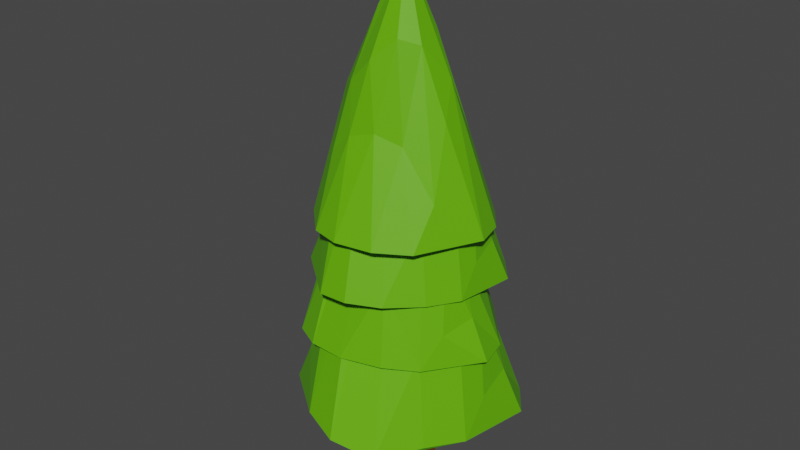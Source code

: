 # Source: PineTree.blend  (saved by Blender 3.5.10; exported with 4.5.12 LTS)
import bpy
from mathutils import Matrix  # noqa: F401  (used for matrix-valued properties, if any)

bpy.ops.wm.read_factory_settings(use_empty=True)
scene = bpy.context.scene
scene.name = 'Scene'

# ---- collections
col_collection = bpy.data.collections.new('Collection'); scene.collection.children.link(col_collection)

# ---- materials (node trees are filled in below, after node groups)
mat_runko = bpy.data.materials.new('Runko')
mat_runko.use_transparent_shadow = False
mat_lehdet = bpy.data.materials.new('Lehdet')
mat_lehdet.use_transparent_shadow = False

# ---- material node trees
mat_runko.use_nodes = True; mat_runko.node_tree.nodes.clear()
_N = mat_runko.node_tree.nodes; _L = mat_runko.node_tree.links
n0 = _N.new('ShaderNodeBsdfPrincipled'); n0.name = 'Principled BSDF'; n0.location = (10, 300)
n0.distribution = 'GGX'
n0.subsurface_method = 'RANDOM_WALK_SKIN'
n0.inputs[0].default_value = (0.281, 0.06781, 0.0, 1.0)
n0.inputs[3].default_value = 1.45
n0.inputs[27].default_value = (0.0, 0.0, 0.0, 1.0)
n0.inputs[28].default_value = 1.0
n1 = _N.new('ShaderNodeOutputMaterial'); n1.name = 'Material Output'; n1.location = (300, 300)
_L.new(n0.outputs[0], n1.inputs[0])
n1.is_active_output = True
mat_lehdet.use_nodes = True; mat_lehdet.node_tree.nodes.clear()
_N = mat_lehdet.node_tree.nodes; _L = mat_lehdet.node_tree.links
n0 = _N.new('ShaderNodeBsdfPrincipled'); n0.name = 'Principled BSDF'; n0.location = (10, 300)
n0.distribution = 'GGX'
n0.subsurface_method = 'RANDOM_WALK_SKIN'
n0.inputs[0].default_value = (0.1209, 0.448, 0.0, 1.0)
n0.inputs[3].default_value = 1.45
n0.inputs[27].default_value = (0.0, 0.0, 0.0, 1.0)
n0.inputs[28].default_value = 1.0
n1 = _N.new('ShaderNodeOutputMaterial'); n1.name = 'Material Output'; n1.location = (300, 300)
_L.new(n0.outputs[0], n1.inputs[0])
n1.is_active_output = True

# ---- world
world_world = bpy.data.worlds.new('World'); scene.world = world_world
world_world.use_nodes = True; world_world.node_tree.nodes.clear()
_N = world_world.node_tree.nodes; _L = world_world.node_tree.links
n0 = _N.new('ShaderNodeOutputWorld'); n0.name = 'World Output'; n0.location = (300, 300)
n1 = _N.new('ShaderNodeBackground'); n1.name = 'Background'; n1.location = (10, 300)
n1.inputs[0].default_value = (0.05088, 0.05088, 0.05088, 1.0)
_L.new(n1.outputs[0], n0.inputs[0])
n0.is_active_output = True
world_world.color = (0.05088, 0.05088, 0.05088)
world_world.use_sun_shadow = False
world_world.sun_shadow_jitter_overblur = 0.0

# ---- meshes
me_cube_001 = bpy.data.meshes.new('Cube.001')
me_cube_001.from_pydata([(1.0, -0.3182, -1.0), (0.3182, -1.0, -1.0), (0.1685, -0.4988, 13.73), (0.4957, -0.1716, 13.73), (0.5461, 1.0, -1.0), (1.0, 0.5461, -1.0), (0.4957, 0.2432, 13.73), (0.2779, 0.461, 13.73), (-1.0, 0.0512, -1.0), (-0.0512, 1.0, -1.0), (-0.008721, 0.461, 13.73), (-0.464, 0.005712, 13.73), (-0.5692, -1.0, -1.0), (-1.0, -0.5692, -1.0), (-0.464, -0.292, 13.73), (-0.2573, -0.4988, 13.73)], [], [(9, 10, 7, 4), (5, 6, 3, 0), (8, 9, 4, 5, 0, 1, 12, 13), (2, 1, 0, 3), (6, 5, 4, 7), (1, 2, 15, 12), (10, 9, 8, 11), (6, 7, 10, 11, 14, 15, 2, 3), (12, 15, 14, 13), (13, 14, 11, 8)])
_uv = me_cube_001.uv_layers.new(name='UVMap')
_uv.uv.foreach_set('vector', [0.375, 0.3686, 0.625, 0.3686, 0.625, 0.4433, 0.375, 0.4433, 0.375, 0.5567, 0.625, 0.5567, 0.625, 0.6648, 0.375, 0.6648, 0.125, 0.6186, 0.2436, 0.5, 0.3183, 0.5, 0.375, 0.5567, 0.375, 0.6648, 0.2898, 0.75, 0.1789, 0.75, 0.125, 0.6961, 0.625, 0.8352, 0.375, 0.8352, 0.375, 0.6648, 0.625, 0.6648, 0.625, 0.5567, 0.375, 0.5567, 0.375, 0.4433, 0.625, 0.4433, 0.375, 0.8352, 0.625, 0.8352, 0.625, 0.9461, 0.375, 0.9461, 0.625, 0.3686, 0.375, 0.3686, 0.375, 0.1314, 0.625, 0.1314, 0.625, 0.5567, 0.6817, 0.5, 0.7564, 0.5, 0.875, 0.6186, 0.875, 0.6961, 0.8211, 0.75, 0.7102, 0.75, 0.625, 0.6648, 0.375, 0.0, 0.625, 0.0, 0.625, 0.05385, 0.375, 0.05385, 0.375, 0.05385, 0.625, 0.05385, 0.625, 0.1314, 0.375, 0.1314])
me_cube_001.materials.append(mat_runko)
me_cube_001.update()
me_cylinder = bpy.data.meshes.new('Cylinder')
me_cylinder.from_pydata([], [], [])
_uv = me_cylinder.uv_layers.new(name='UVMap')
_uv.uv.foreach_set('vector', [])
me_cylinder.update()
me_cylinder_001 = bpy.data.meshes.new('Cylinder.001')
me_cylinder_001.from_pydata([(-0.01362, 0.01139, 1.001), (0.7025, -0.73, -0.9985), (-0.01362, 0.01139, 1.001), (-0.01362, 0.01139, 1.001), (-0.01362, 0.01139, 1.001), (-0.6711, 0.9133, -1.01), (-0.01362, 0.01139, 1.001), (-0.218, 0.9116, -0.7639), (0.09684, 0.384, 0.4163), (-0.01678, 0.7843, -0.2561), (0.02216, 0.9813, -0.9999), (0.323, 0.694, -0.4014), (0.3888, 0.8543, -0.9949), (0.7641, 0.6152, -0.9871), (0.9998, 0.3094, -0.9836), (0.5386, 0.06752, 0.1469), (1.071, -0.009754, -0.9915), (0.6589, -0.1656, -0.1199), (0.3728, -0.2067, 0.4106), (0.7343, -0.4365, -0.6707), (0.2001, -0.3794, 0.4638), (0.378, -0.5103, -0.2753), (0.08277, -0.6126, -0.205), (0.3314, -0.9642, -0.9953), (-0.05267, -0.5079, 0.2974), (-0.212, -0.6629, -0.2639), (-0.1027, -1.055, -0.989), (-0.4378, -0.9749, -0.9866), (-0.3234, -0.4927, 0.1125), (-0.4815, -0.6185, -0.4167), (-0.2277, -0.1632, 0.6253), (-0.81, -0.6158, -0.9914), (-0.5569, -0.3016, 0.02471), (-0.3582, -0.05032, 0.4453), (-1.003, -0.07576, -0.9979), (-0.6818, 0.2268, -0.329), (-0.3758, 0.2236, 0.216), (-0.8808, 0.6465, -1.003), (-0.4567, 0.6168, -0.2381), (-0.5376, 0.793, -0.6928), (-0.2623, 0.765, -0.2414), (-0.1472, 0.4026, 0.3218)], [], [(7, 10, 5), (41, 0, 8), (38, 41, 40), (38, 39, 37), (36, 41, 38), (35, 36, 38), (34, 35, 37), (31, 32, 34), (3, 30, 28), (3, 28, 24), (22, 25, 26), (23, 22, 26), (21, 23, 1), (21, 22, 23), (21, 20, 22), (18, 21, 19), (18, 2, 20), (19, 1, 16), (17, 19, 16), (15, 18, 17), (15, 2, 18), (15, 17, 16), (0, 2, 15), (13, 0, 14), (12, 11, 13), (9, 10, 7), (3, 4, 30), (2, 0, 6, 4, 3), (41, 6, 0), (9, 40, 41, 8), (16, 1, 23, 26, 27, 31, 34, 37, 5, 10, 12, 13, 14), (40, 9, 7), (28, 29, 25, 24), (39, 7, 5), (39, 40, 7), (38, 40, 39), (37, 39, 5), (36, 6, 41), (37, 35, 38), (35, 33, 36), (33, 6, 36), (33, 4, 6), (34, 32, 35), (32, 33, 35), (30, 33, 32), (30, 4, 33), (29, 32, 31), (29, 28, 32), (28, 30, 32), (27, 29, 31), (25, 29, 27), (11, 12, 10, 9), (26, 25, 27), (22, 24, 25), (22, 20, 24), (20, 3, 24), (2, 3, 20), (19, 21, 1), (18, 20, 21), (17, 18, 19), (14, 15, 16), (14, 0, 15), (11, 0, 13), (8, 0, 11), (9, 8, 11)])
_uv = me_cylinder_001.uv_layers.new(name='UVMap')
_uv.uv.foreach_set('vector', [0.01621, 0.557, 0.0, 0.5, 0.07546, 0.5, 0.05994, 0.8266, 0.0, 0.9999, 0.0, 0.841, 0.1039, 0.6839, 0.05994, 0.8266, 0.04536, 0.6828, 0.1039, 0.6839, 0.07713, 0.5758, 0.1391, 0.5017, 0.1537, 0.8021, 0.05994, 0.8266, 0.1039, 0.6839, 0.1869, 0.655, 0.1537, 0.8021, 0.1039, 0.6839, 0.2652, 0.501, 0.1869, 0.655, 0.1391, 0.5017, 0.3572, 0.5117, 0.3177, 0.7311, 0.2652, 0.501, 0.4611, 1.0, 0.3266, 0.8784, 0.3909, 0.7721, 0.4611, 1.0, 0.3909, 0.7721, 0.4706, 0.8152, 0.5247, 0.6929, 0.455, 0.6799, 0.4807, 0.5002, 0.5456, 0.4996, 0.5247, 0.6929, 0.4807, 0.5002, 0.6096, 0.6735, 0.5456, 0.4996, 0.6144, 0.5075, 0.6096, 0.6735, 0.5247, 0.6929, 0.5456, 0.4996, 0.6096, 0.6735, 0.5751, 0.8507, 0.5247, 0.6929, 0.6745, 0.8492, 0.6096, 0.6735, 0.669, 0.5821, 0.6745, 0.8492, 0.6998, 0.9995, 0.5751, 0.8507, 0.669, 0.5821, 0.6144, 0.5075, 0.7566, 0.5011, 0.7243, 0.6937, 0.669, 0.5821, 0.7566, 0.5011, 0.7795, 0.7775, 0.6745, 0.8492, 0.7243, 0.6937, 0.7795, 0.7775, 0.6998, 0.9995, 0.6745, 0.8492, 0.7795, 0.7775, 0.7243, 0.6937, 0.7566, 0.5011, 0.8851, 0.9994, 0.6998, 0.9995, 0.7795, 0.7775, 0.8826, 0.5016, 0.8851, 0.9994, 0.8249, 0.501, 0.9375, 0.5013, 0.9248, 0.6432, 0.8826, 0.5016, 0.9843, 0.6788, 0.9832, 0.506, 1.0, 0.5548, 0.4611, 1.0, 0.2202, 0.9994, 0.3266, 0.8784, 0.4618, 0.1809, 0.399, 0.4175, 0.1317, 0.4522, 0.02681, 0.2929, 0.1969, 0.0417, 0.05994, 0.8266, 0.08716, 0.9948, 0.0, 0.9999, 0.0, 0.6799, 0.04536, 0.6828, 0.05994, 0.8266, 0.0, 0.841, 0.9859, 0.2598, 0.9021, 0.06821, 0.8175, 0.02087, 0.7212, 0.01284, 0.6345, 0.04091, 0.5674, 0.09602, 0.5148, 0.2273, 0.5672, 0.4029, 0.6414, 0.4614, 0.7726, 0.4878, 0.8418, 0.4717, 0.9109, 0.4269, 0.9629, 0.3583, 0.04536, 0.6828, 0.0, 0.6799, 0.01621, 0.557, 0.3909, 0.7721, 0.3903, 0.642, 0.455, 0.6799, 0.4706, 0.8152, 0.07713, 0.5758, 0.01621, 0.557, 0.07546, 0.5, 0.07713, 0.5758, 0.04536, 0.6828, 0.01621, 0.557, 0.1039, 0.6839, 0.04536, 0.6828, 0.07713, 0.5758, 0.1391, 0.5017, 0.07713, 0.5758, 0.07546, 0.5, 0.1537, 0.8021, 0.08716, 0.9948, 0.05994, 0.8266, 0.1391, 0.5017, 0.1869, 0.655, 0.1039, 0.6839, 0.1869, 0.655, 0.2549, 0.8488, 0.1537, 0.8021, 0.2549, 0.8488, 0.08716, 0.9948, 0.1537, 0.8021, 0.2549, 0.8488, 0.2202, 0.9994, 0.08716, 0.9948, 0.2652, 0.501, 0.3177, 0.7311, 0.1869, 0.655, 0.3177, 0.7311, 0.2549, 0.8488, 0.1869, 0.655, 0.3266, 0.8784, 0.2549, 0.8488, 0.3177, 0.7311, 0.3266, 0.8784, 0.2202, 0.9994, 0.2549, 0.8488, 0.3903, 0.642, 0.3177, 0.7311, 0.3572, 0.5117, 0.3903, 0.642, 0.3909, 0.7721, 0.3177, 0.7311, 0.3909, 0.7721, 0.3266, 0.8784, 0.3177, 0.7311, 0.4198, 0.5018, 0.3903, 0.642, 0.3572, 0.5117, 0.455, 0.6799, 0.3903, 0.642, 0.4198, 0.5018, 0.9248, 0.6432, 0.9375, 0.5013, 0.9832, 0.506, 0.9843, 0.6788, 0.4807, 0.5002, 0.455, 0.6799, 0.4198, 0.5018, 0.5247, 0.6929, 0.4706, 0.8152, 0.455, 0.6799, 0.5247, 0.6929, 0.5751, 0.8507, 0.4706, 0.8152, 0.5751, 0.8507, 0.4611, 1.0, 0.4706, 0.8152, 0.6998, 0.9995, 0.4611, 1.0, 0.5751, 0.8507, 0.669, 0.5821, 0.6096, 0.6735, 0.6144, 0.5075, 0.6745, 0.8492, 0.5751, 0.8507, 0.6096, 0.6735, 0.7243, 0.6937, 0.6745, 0.8492, 0.669, 0.5821, 0.8249, 0.501, 0.7795, 0.7775, 0.7566, 0.5011, 0.8249, 0.501, 0.8851, 0.9994, 0.7795, 0.7775, 0.9248, 0.6432, 0.8851, 0.9994, 0.8826, 0.5016, 0.9666, 0.8456, 0.8851, 0.9994, 0.9248, 0.6432, 0.9843, 0.6788, 0.9666, 0.8456, 0.9248, 0.6432])
me_cylinder_001.materials.append(mat_lehdet)
me_cylinder_001.update()
me_cylinder_002 = bpy.data.meshes.new('Cylinder.002')
me_cylinder_002.from_pydata([(-0.01362, 0.01139, 1.001), (0.7025, -0.73, -0.9985), (-0.01362, 0.01139, 1.001), (-0.01362, 0.01139, 1.001), (-0.01362, 0.01139, 1.001), (-0.6711, 0.9133, -1.01), (-0.01362, 0.01139, 1.001), (-0.218, 0.9116, -0.7639), (0.09684, 0.384, 0.4163), (-0.01678, 0.7843, -0.2561), (0.02216, 0.9813, -0.9999), (0.323, 0.694, -0.4014), (0.3888, 0.8543, -0.9949), (0.7641, 0.6152, -0.9871), (0.9998, 0.3094, -0.9836), (0.5386, 0.06752, 0.1469), (1.071, -0.009754, -0.9915), (0.6589, -0.1656, -0.1199), (0.3728, -0.2067, 0.4106), (0.7343, -0.4365, -0.6707), (0.2001, -0.3794, 0.4638), (0.378, -0.5103, -0.2753), (0.08277, -0.6126, -0.205), (0.3314, -0.9642, -0.9953), (-0.05267, -0.5079, 0.2974), (-0.212, -0.6629, -0.2639), (-0.1027, -1.055, -0.989), (-0.4378, -0.9749, -0.9866), (-0.3234, -0.4927, 0.1125), (-0.4815, -0.6185, -0.4167), (-0.2277, -0.1632, 0.6253), (-0.81, -0.6158, -0.9914), (-0.5569, -0.3016, 0.02471), (-0.3582, -0.05032, 0.4453), (-1.003, -0.07576, -0.9979), (-0.6818, 0.2268, -0.329), (-0.3758, 0.2236, 0.216), (-0.8808, 0.6465, -1.003), (-0.4567, 0.6168, -0.2381), (-0.5376, 0.793, -0.6928), (-0.2623, 0.765, -0.2414), (-0.1472, 0.4026, 0.3218)], [], [(7, 10, 5), (41, 0, 8), (38, 41, 40), (38, 39, 37), (36, 41, 38), (35, 36, 38), (34, 35, 37), (31, 32, 34), (3, 30, 28), (3, 28, 24), (22, 25, 26), (23, 22, 26), (21, 23, 1), (21, 22, 23), (21, 20, 22), (18, 21, 19), (18, 2, 20), (19, 1, 16), (17, 19, 16), (15, 18, 17), (15, 2, 18), (15, 17, 16), (0, 2, 15), (13, 0, 14), (12, 11, 13), (9, 10, 7), (3, 4, 30), (2, 0, 6, 4, 3), (41, 6, 0), (9, 40, 41, 8), (16, 1, 23, 26, 27, 31, 34, 37, 5, 10, 12, 13, 14), (40, 9, 7), (28, 29, 25, 24), (39, 7, 5), (39, 40, 7), (38, 40, 39), (37, 39, 5), (36, 6, 41), (37, 35, 38), (35, 33, 36), (33, 6, 36), (33, 4, 6), (34, 32, 35), (32, 33, 35), (30, 33, 32), (30, 4, 33), (29, 32, 31), (29, 28, 32), (28, 30, 32), (27, 29, 31), (25, 29, 27), (11, 12, 10, 9), (26, 25, 27), (22, 24, 25), (22, 20, 24), (20, 3, 24), (2, 3, 20), (19, 21, 1), (18, 20, 21), (17, 18, 19), (14, 15, 16), (14, 0, 15), (11, 0, 13), (8, 0, 11), (9, 8, 11)])
_uv = me_cylinder_002.uv_layers.new(name='UVMap')
_uv.uv.foreach_set('vector', [0.01621, 0.557, 0.0, 0.5, 0.07546, 0.5, 0.05994, 0.8266, 0.0, 0.9999, 0.0, 0.841, 0.1039, 0.6839, 0.05994, 0.8266, 0.04536, 0.6828, 0.1039, 0.6839, 0.07713, 0.5758, 0.1391, 0.5017, 0.1537, 0.8021, 0.05994, 0.8266, 0.1039, 0.6839, 0.1869, 0.655, 0.1537, 0.8021, 0.1039, 0.6839, 0.2652, 0.501, 0.1869, 0.655, 0.1391, 0.5017, 0.3572, 0.5117, 0.3177, 0.7311, 0.2652, 0.501, 0.4611, 1.0, 0.3266, 0.8784, 0.3909, 0.7721, 0.4611, 1.0, 0.3909, 0.7721, 0.4706, 0.8152, 0.5247, 0.6929, 0.455, 0.6799, 0.4807, 0.5002, 0.5456, 0.4996, 0.5247, 0.6929, 0.4807, 0.5002, 0.6096, 0.6735, 0.5456, 0.4996, 0.6144, 0.5075, 0.6096, 0.6735, 0.5247, 0.6929, 0.5456, 0.4996, 0.6096, 0.6735, 0.5751, 0.8507, 0.5247, 0.6929, 0.6745, 0.8492, 0.6096, 0.6735, 0.669, 0.5821, 0.6745, 0.8492, 0.6998, 0.9995, 0.5751, 0.8507, 0.669, 0.5821, 0.6144, 0.5075, 0.7566, 0.5011, 0.7243, 0.6937, 0.669, 0.5821, 0.7566, 0.5011, 0.7795, 0.7775, 0.6745, 0.8492, 0.7243, 0.6937, 0.7795, 0.7775, 0.6998, 0.9995, 0.6745, 0.8492, 0.7795, 0.7775, 0.7243, 0.6937, 0.7566, 0.5011, 0.8851, 0.9994, 0.6998, 0.9995, 0.7795, 0.7775, 0.8826, 0.5016, 0.8851, 0.9994, 0.8249, 0.501, 0.9375, 0.5013, 0.9248, 0.6432, 0.8826, 0.5016, 0.9843, 0.6788, 0.9832, 0.506, 1.0, 0.5548, 0.4611, 1.0, 0.2202, 0.9994, 0.3266, 0.8784, 0.4618, 0.1809, 0.399, 0.4175, 0.1317, 0.4522, 0.02681, 0.2929, 0.1969, 0.0417, 0.05994, 0.8266, 0.08716, 0.9948, 0.0, 0.9999, 0.0, 0.6799, 0.04536, 0.6828, 0.05994, 0.8266, 0.0, 0.841, 0.9859, 0.2598, 0.9021, 0.06821, 0.8175, 0.02087, 0.7212, 0.01284, 0.6345, 0.04091, 0.5674, 0.09602, 0.5148, 0.2273, 0.5672, 0.4029, 0.6414, 0.4614, 0.7726, 0.4878, 0.8418, 0.4717, 0.9109, 0.4269, 0.9629, 0.3583, 0.04536, 0.6828, 0.0, 0.6799, 0.01621, 0.557, 0.3909, 0.7721, 0.3903, 0.642, 0.455, 0.6799, 0.4706, 0.8152, 0.07713, 0.5758, 0.01621, 0.557, 0.07546, 0.5, 0.07713, 0.5758, 0.04536, 0.6828, 0.01621, 0.557, 0.1039, 0.6839, 0.04536, 0.6828, 0.07713, 0.5758, 0.1391, 0.5017, 0.07713, 0.5758, 0.07546, 0.5, 0.1537, 0.8021, 0.08716, 0.9948, 0.05994, 0.8266, 0.1391, 0.5017, 0.1869, 0.655, 0.1039, 0.6839, 0.1869, 0.655, 0.2549, 0.8488, 0.1537, 0.8021, 0.2549, 0.8488, 0.08716, 0.9948, 0.1537, 0.8021, 0.2549, 0.8488, 0.2202, 0.9994, 0.08716, 0.9948, 0.2652, 0.501, 0.3177, 0.7311, 0.1869, 0.655, 0.3177, 0.7311, 0.2549, 0.8488, 0.1869, 0.655, 0.3266, 0.8784, 0.2549, 0.8488, 0.3177, 0.7311, 0.3266, 0.8784, 0.2202, 0.9994, 0.2549, 0.8488, 0.3903, 0.642, 0.3177, 0.7311, 0.3572, 0.5117, 0.3903, 0.642, 0.3909, 0.7721, 0.3177, 0.7311, 0.3909, 0.7721, 0.3266, 0.8784, 0.3177, 0.7311, 0.4198, 0.5018, 0.3903, 0.642, 0.3572, 0.5117, 0.455, 0.6799, 0.3903, 0.642, 0.4198, 0.5018, 0.9248, 0.6432, 0.9375, 0.5013, 0.9832, 0.506, 0.9843, 0.6788, 0.4807, 0.5002, 0.455, 0.6799, 0.4198, 0.5018, 0.5247, 0.6929, 0.4706, 0.8152, 0.455, 0.6799, 0.5247, 0.6929, 0.5751, 0.8507, 0.4706, 0.8152, 0.5751, 0.8507, 0.4611, 1.0, 0.4706, 0.8152, 0.6998, 0.9995, 0.4611, 1.0, 0.5751, 0.8507, 0.669, 0.5821, 0.6096, 0.6735, 0.6144, 0.5075, 0.6745, 0.8492, 0.5751, 0.8507, 0.6096, 0.6735, 0.7243, 0.6937, 0.6745, 0.8492, 0.669, 0.5821, 0.8249, 0.501, 0.7795, 0.7775, 0.7566, 0.5011, 0.8249, 0.501, 0.8851, 0.9994, 0.7795, 0.7775, 0.9248, 0.6432, 0.8851, 0.9994, 0.8826, 0.5016, 0.9666, 0.8456, 0.8851, 0.9994, 0.9248, 0.6432, 0.9843, 0.6788, 0.9666, 0.8456, 0.9248, 0.6432])
me_cylinder_002.materials.append(mat_lehdet)
me_cylinder_002.update()
me_cylinder_003 = bpy.data.meshes.new('Cylinder.003')
me_cylinder_003.from_pydata([(-0.01362, 0.01139, 1.001), (0.7025, -0.73, -0.9985), (-0.01362, 0.01139, 1.001), (-0.01362, 0.01139, 1.001), (-0.01362, 0.01139, 1.001), (-0.6711, 0.9133, -1.01), (-0.01362, 0.01139, 1.001), (-0.218, 0.9116, -0.7639), (0.09684, 0.384, 0.4163), (-0.01678, 0.7843, -0.2561), (0.02216, 0.9813, -0.9999), (0.323, 0.694, -0.4014), (0.3888, 0.8543, -0.9949), (0.7641, 0.6152, -0.9871), (0.9998, 0.3094, -0.9836), (0.5386, 0.06752, 0.1469), (1.071, -0.009754, -0.9915), (0.6589, -0.1656, -0.1199), (0.3728, -0.2067, 0.4106), (0.7343, -0.4365, -0.6707), (0.2001, -0.3794, 0.4638), (0.378, -0.5103, -0.2753), (0.08277, -0.6126, -0.205), (0.3314, -0.9642, -0.9953), (-0.05267, -0.5079, 0.2974), (-0.212, -0.6629, -0.2639), (-0.1027, -1.055, -0.989), (-0.4378, -0.9749, -0.9866), (-0.3234, -0.4927, 0.1125), (-0.4815, -0.6185, -0.4167), (-0.2277, -0.1632, 0.6253), (-0.81, -0.6158, -0.9914), (-0.5569, -0.3016, 0.02471), (-0.3582, -0.05032, 0.4453), (-1.003, -0.07576, -0.9979), (-0.6818, 0.2268, -0.329), (-0.3758, 0.2236, 0.216), (-0.8808, 0.6465, -1.003), (-0.4567, 0.6168, -0.2381), (-0.5376, 0.793, -0.6928), (-0.2623, 0.765, -0.2414), (-0.1472, 0.4026, 0.3218)], [], [(7, 10, 5), (41, 0, 8), (38, 41, 40), (38, 39, 37), (36, 41, 38), (35, 36, 38), (34, 35, 37), (31, 32, 34), (3, 30, 28), (3, 28, 24), (22, 25, 26), (23, 22, 26), (21, 23, 1), (21, 22, 23), (21, 20, 22), (18, 21, 19), (18, 2, 20), (19, 1, 16), (17, 19, 16), (15, 18, 17), (15, 2, 18), (15, 17, 16), (0, 2, 15), (13, 0, 14), (12, 11, 13), (9, 10, 7), (3, 4, 30), (2, 0, 6, 4, 3), (41, 6, 0), (9, 40, 41, 8), (16, 1, 23, 26, 27, 31, 34, 37, 5, 10, 12, 13, 14), (40, 9, 7), (28, 29, 25, 24), (39, 7, 5), (39, 40, 7), (38, 40, 39), (37, 39, 5), (36, 6, 41), (37, 35, 38), (35, 33, 36), (33, 6, 36), (33, 4, 6), (34, 32, 35), (32, 33, 35), (30, 33, 32), (30, 4, 33), (29, 32, 31), (29, 28, 32), (28, 30, 32), (27, 29, 31), (25, 29, 27), (11, 12, 10, 9), (26, 25, 27), (22, 24, 25), (22, 20, 24), (20, 3, 24), (2, 3, 20), (19, 21, 1), (18, 20, 21), (17, 18, 19), (14, 15, 16), (14, 0, 15), (11, 0, 13), (8, 0, 11), (9, 8, 11)])
_uv = me_cylinder_003.uv_layers.new(name='UVMap')
_uv.uv.foreach_set('vector', [0.01621, 0.557, 0.0, 0.5, 0.07546, 0.5, 0.05994, 0.8266, 0.0, 0.9999, 0.0, 0.841, 0.1039, 0.6839, 0.05994, 0.8266, 0.04536, 0.6828, 0.1039, 0.6839, 0.07713, 0.5758, 0.1391, 0.5017, 0.1537, 0.8021, 0.05994, 0.8266, 0.1039, 0.6839, 0.1869, 0.655, 0.1537, 0.8021, 0.1039, 0.6839, 0.2652, 0.501, 0.1869, 0.655, 0.1391, 0.5017, 0.3572, 0.5117, 0.3177, 0.7311, 0.2652, 0.501, 0.4611, 1.0, 0.3266, 0.8784, 0.3909, 0.7721, 0.4611, 1.0, 0.3909, 0.7721, 0.4706, 0.8152, 0.5247, 0.6929, 0.455, 0.6799, 0.4807, 0.5002, 0.5456, 0.4996, 0.5247, 0.6929, 0.4807, 0.5002, 0.6096, 0.6735, 0.5456, 0.4996, 0.6144, 0.5075, 0.6096, 0.6735, 0.5247, 0.6929, 0.5456, 0.4996, 0.6096, 0.6735, 0.5751, 0.8507, 0.5247, 0.6929, 0.6745, 0.8492, 0.6096, 0.6735, 0.669, 0.5821, 0.6745, 0.8492, 0.6998, 0.9995, 0.5751, 0.8507, 0.669, 0.5821, 0.6144, 0.5075, 0.7566, 0.5011, 0.7243, 0.6937, 0.669, 0.5821, 0.7566, 0.5011, 0.7795, 0.7775, 0.6745, 0.8492, 0.7243, 0.6937, 0.7795, 0.7775, 0.6998, 0.9995, 0.6745, 0.8492, 0.7795, 0.7775, 0.7243, 0.6937, 0.7566, 0.5011, 0.8851, 0.9994, 0.6998, 0.9995, 0.7795, 0.7775, 0.8826, 0.5016, 0.8851, 0.9994, 0.8249, 0.501, 0.9375, 0.5013, 0.9248, 0.6432, 0.8826, 0.5016, 0.9843, 0.6788, 0.9832, 0.506, 1.0, 0.5548, 0.4611, 1.0, 0.2202, 0.9994, 0.3266, 0.8784, 0.4618, 0.1809, 0.399, 0.4175, 0.1317, 0.4522, 0.02681, 0.2929, 0.1969, 0.0417, 0.05994, 0.8266, 0.08716, 0.9948, 0.0, 0.9999, 0.0, 0.6799, 0.04536, 0.6828, 0.05994, 0.8266, 0.0, 0.841, 0.9859, 0.2598, 0.9021, 0.06821, 0.8175, 0.02087, 0.7212, 0.01284, 0.6345, 0.04091, 0.5674, 0.09602, 0.5148, 0.2273, 0.5672, 0.4029, 0.6414, 0.4614, 0.7726, 0.4878, 0.8418, 0.4717, 0.9109, 0.4269, 0.9629, 0.3583, 0.04536, 0.6828, 0.0, 0.6799, 0.01621, 0.557, 0.3909, 0.7721, 0.3903, 0.642, 0.455, 0.6799, 0.4706, 0.8152, 0.07713, 0.5758, 0.01621, 0.557, 0.07546, 0.5, 0.07713, 0.5758, 0.04536, 0.6828, 0.01621, 0.557, 0.1039, 0.6839, 0.04536, 0.6828, 0.07713, 0.5758, 0.1391, 0.5017, 0.07713, 0.5758, 0.07546, 0.5, 0.1537, 0.8021, 0.08716, 0.9948, 0.05994, 0.8266, 0.1391, 0.5017, 0.1869, 0.655, 0.1039, 0.6839, 0.1869, 0.655, 0.2549, 0.8488, 0.1537, 0.8021, 0.2549, 0.8488, 0.08716, 0.9948, 0.1537, 0.8021, 0.2549, 0.8488, 0.2202, 0.9994, 0.08716, 0.9948, 0.2652, 0.501, 0.3177, 0.7311, 0.1869, 0.655, 0.3177, 0.7311, 0.2549, 0.8488, 0.1869, 0.655, 0.3266, 0.8784, 0.2549, 0.8488, 0.3177, 0.7311, 0.3266, 0.8784, 0.2202, 0.9994, 0.2549, 0.8488, 0.3903, 0.642, 0.3177, 0.7311, 0.3572, 0.5117, 0.3903, 0.642, 0.3909, 0.7721, 0.3177, 0.7311, 0.3909, 0.7721, 0.3266, 0.8784, 0.3177, 0.7311, 0.4198, 0.5018, 0.3903, 0.642, 0.3572, 0.5117, 0.455, 0.6799, 0.3903, 0.642, 0.4198, 0.5018, 0.9248, 0.6432, 0.9375, 0.5013, 0.9832, 0.506, 0.9843, 0.6788, 0.4807, 0.5002, 0.455, 0.6799, 0.4198, 0.5018, 0.5247, 0.6929, 0.4706, 0.8152, 0.455, 0.6799, 0.5247, 0.6929, 0.5751, 0.8507, 0.4706, 0.8152, 0.5751, 0.8507, 0.4611, 1.0, 0.4706, 0.8152, 0.6998, 0.9995, 0.4611, 1.0, 0.5751, 0.8507, 0.669, 0.5821, 0.6096, 0.6735, 0.6144, 0.5075, 0.6745, 0.8492, 0.5751, 0.8507, 0.6096, 0.6735, 0.7243, 0.6937, 0.6745, 0.8492, 0.669, 0.5821, 0.8249, 0.501, 0.7795, 0.7775, 0.7566, 0.5011, 0.8249, 0.501, 0.8851, 0.9994, 0.7795, 0.7775, 0.9248, 0.6432, 0.8851, 0.9994, 0.8826, 0.5016, 0.9666, 0.8456, 0.8851, 0.9994, 0.9248, 0.6432, 0.9843, 0.6788, 0.9666, 0.8456, 0.9248, 0.6432])
me_cylinder_003.materials.append(mat_lehdet)
me_cylinder_003.update()
me_cylinder_004 = bpy.data.meshes.new('Cylinder.004')
me_cylinder_004.from_pydata([(-0.01362, 0.01139, 1.001), (0.7025, -0.73, -0.9985), (-0.01362, 0.01139, 1.001), (-0.01362, 0.01139, 1.001), (-0.01362, 0.01139, 1.001), (-0.6711, 0.9133, -1.01), (-0.01362, 0.01139, 1.001), (-0.218, 0.9116, -0.7639), (0.09684, 0.384, 0.4163), (-0.01678, 0.7843, -0.2561), (0.02216, 0.9813, -0.9999), (0.323, 0.694, -0.4014), (0.3888, 0.8543, -0.9949), (0.7758, 0.6567, -1.054), (0.9998, 0.3094, -0.9836), (0.5386, 0.06752, 0.1469), (0.9972, -0.03759, -0.9239), (0.6589, -0.1656, -0.1199), (0.3728, -0.2067, 0.4106), (0.7343, -0.4365, -0.6707), (0.2001, -0.3794, 0.4638), (0.378, -0.5103, -0.2753), (0.08277, -0.6126, -0.205), (0.3641, -0.9607, -0.935), (-0.05267, -0.5079, 0.2974), (-0.212, -0.6629, -0.2639), (-0.1027, -1.055, -0.989), (-0.3985, -1.018, -0.9465), (-0.3234, -0.4927, 0.1125), (-0.4815, -0.6185, -0.4167), (-0.2277, -0.1632, 0.6253), (-0.8533, -0.5944, -0.919), (-0.5569, -0.3016, 0.02471), (-0.3582, -0.05032, 0.4453), (-1.003, -0.07576, -0.9979), (-0.6818, 0.2268, -0.329), (-0.3758, 0.2236, 0.216), (-0.8808, 0.6465, -1.003), (-0.4567, 0.6168, -0.2381), (-0.5376, 0.793, -0.6928), (-0.2623, 0.765, -0.2414), (-0.1472, 0.4026, 0.3218)], [], [(7, 10, 5), (41, 0, 8), (38, 41, 40), (38, 39, 37), (36, 41, 38), (35, 36, 38), (34, 35, 37), (31, 32, 34), (3, 30, 28), (3, 28, 24), (22, 25, 26), (23, 22, 26), (21, 23, 1), (21, 22, 23), (21, 20, 22), (18, 21, 19), (18, 2, 20), (19, 1, 16), (17, 19, 16), (15, 18, 17), (15, 2, 18), (15, 17, 16), (0, 2, 15), (13, 0, 14), (12, 11, 13), (9, 10, 7), (3, 4, 30), (2, 0, 6, 4, 3), (41, 6, 0), (9, 40, 41, 8), (16, 1, 23, 26, 27, 31, 34, 37, 5, 10, 12, 13, 14), (40, 9, 7), (28, 29, 25, 24), (39, 7, 5), (39, 40, 7), (38, 40, 39), (37, 39, 5), (36, 6, 41), (37, 35, 38), (35, 33, 36), (33, 6, 36), (33, 4, 6), (34, 32, 35), (32, 33, 35), (30, 33, 32), (30, 4, 33), (29, 32, 31), (29, 28, 32), (28, 30, 32), (27, 29, 31), (25, 29, 27), (11, 12, 10, 9), (26, 25, 27), (22, 24, 25), (22, 20, 24), (20, 3, 24), (2, 3, 20), (19, 21, 1), (18, 20, 21), (17, 18, 19), (14, 15, 16), (14, 0, 15), (11, 0, 13), (8, 0, 11), (9, 8, 11)])
_uv = me_cylinder_004.uv_layers.new(name='UVMap')
_uv.uv.foreach_set('vector', [0.01621, 0.557, 0.0, 0.5, 0.07546, 0.5, 0.05994, 0.8266, 0.0, 0.9999, 0.0, 0.841, 0.1039, 0.6839, 0.05994, 0.8266, 0.04536, 0.6828, 0.1039, 0.6839, 0.07713, 0.5758, 0.1391, 0.5017, 0.1537, 0.8021, 0.05994, 0.8266, 0.1039, 0.6839, 0.1869, 0.655, 0.1537, 0.8021, 0.1039, 0.6839, 0.2652, 0.501, 0.1869, 0.655, 0.1391, 0.5017, 0.3572, 0.5117, 0.3177, 0.7311, 0.2652, 0.501, 0.4611, 1.0, 0.3266, 0.8784, 0.3909, 0.7721, 0.4611, 1.0, 0.3909, 0.7721, 0.4706, 0.8152, 0.5247, 0.6929, 0.455, 0.6799, 0.4807, 0.5002, 0.5456, 0.4996, 0.5247, 0.6929, 0.4807, 0.5002, 0.6096, 0.6735, 0.5456, 0.4996, 0.6144, 0.5075, 0.6096, 0.6735, 0.5247, 0.6929, 0.5456, 0.4996, 0.6096, 0.6735, 0.5751, 0.8507, 0.5247, 0.6929, 0.6745, 0.8492, 0.6096, 0.6735, 0.669, 0.5821, 0.6745, 0.8492, 0.6998, 0.9995, 0.5751, 0.8507, 0.669, 0.5821, 0.6144, 0.5075, 0.7566, 0.5011, 0.7243, 0.6937, 0.669, 0.5821, 0.7566, 0.5011, 0.7795, 0.7775, 0.6745, 0.8492, 0.7243, 0.6937, 0.7795, 0.7775, 0.6998, 0.9995, 0.6745, 0.8492, 0.7795, 0.7775, 0.7243, 0.6937, 0.7566, 0.5011, 0.8851, 0.9994, 0.6998, 0.9995, 0.7795, 0.7775, 0.8826, 0.5016, 0.8851, 0.9994, 0.8249, 0.501, 0.9375, 0.5013, 0.9248, 0.6432, 0.8826, 0.5016, 0.9843, 0.6788, 0.9832, 0.506, 1.0, 0.5548, 0.4611, 1.0, 0.2202, 0.9994, 0.3266, 0.8784, 0.4618, 0.1809, 0.399, 0.4175, 0.1317, 0.4522, 0.02681, 0.2929, 0.1969, 0.0417, 0.05994, 0.8266, 0.08716, 0.9948, 0.0, 0.9999, 0.0, 0.6799, 0.04536, 0.6828, 0.05994, 0.8266, 0.0, 0.841, 0.9859, 0.2598, 0.9021, 0.06821, 0.8175, 0.02087, 0.7212, 0.01284, 0.6345, 0.04091, 0.5674, 0.09602, 0.5148, 0.2273, 0.5672, 0.4029, 0.6414, 0.4614, 0.7726, 0.4878, 0.8418, 0.4717, 0.9109, 0.4269, 0.9629, 0.3583, 0.04536, 0.6828, 0.0, 0.6799, 0.01621, 0.557, 0.3909, 0.7721, 0.3903, 0.642, 0.455, 0.6799, 0.4706, 0.8152, 0.07713, 0.5758, 0.01621, 0.557, 0.07546, 0.5, 0.07713, 0.5758, 0.04536, 0.6828, 0.01621, 0.557, 0.1039, 0.6839, 0.04536, 0.6828, 0.07713, 0.5758, 0.1391, 0.5017, 0.07713, 0.5758, 0.07546, 0.5, 0.1537, 0.8021, 0.08716, 0.9948, 0.05994, 0.8266, 0.1391, 0.5017, 0.1869, 0.655, 0.1039, 0.6839, 0.1869, 0.655, 0.2549, 0.8488, 0.1537, 0.8021, 0.2549, 0.8488, 0.08716, 0.9948, 0.1537, 0.8021, 0.2549, 0.8488, 0.2202, 0.9994, 0.08716, 0.9948, 0.2652, 0.501, 0.3177, 0.7311, 0.1869, 0.655, 0.3177, 0.7311, 0.2549, 0.8488, 0.1869, 0.655, 0.3266, 0.8784, 0.2549, 0.8488, 0.3177, 0.7311, 0.3266, 0.8784, 0.2202, 0.9994, 0.2549, 0.8488, 0.3903, 0.642, 0.3177, 0.7311, 0.3572, 0.5117, 0.3903, 0.642, 0.3909, 0.7721, 0.3177, 0.7311, 0.3909, 0.7721, 0.3266, 0.8784, 0.3177, 0.7311, 0.4198, 0.5018, 0.3903, 0.642, 0.3572, 0.5117, 0.455, 0.6799, 0.3903, 0.642, 0.4198, 0.5018, 0.9248, 0.6432, 0.9375, 0.5013, 0.9832, 0.506, 0.9843, 0.6788, 0.4807, 0.5002, 0.455, 0.6799, 0.4198, 0.5018, 0.5247, 0.6929, 0.4706, 0.8152, 0.455, 0.6799, 0.5247, 0.6929, 0.5751, 0.8507, 0.4706, 0.8152, 0.5751, 0.8507, 0.4611, 1.0, 0.4706, 0.8152, 0.6998, 0.9995, 0.4611, 1.0, 0.5751, 0.8507, 0.669, 0.5821, 0.6096, 0.6735, 0.6144, 0.5075, 0.6745, 0.8492, 0.5751, 0.8507, 0.6096, 0.6735, 0.7243, 0.6937, 0.6745, 0.8492, 0.669, 0.5821, 0.8249, 0.501, 0.7795, 0.7775, 0.7566, 0.5011, 0.8249, 0.501, 0.8851, 0.9994, 0.7795, 0.7775, 0.9248, 0.6432, 0.8851, 0.9994, 0.8826, 0.5016, 0.9666, 0.8456, 0.8851, 0.9994, 0.9248, 0.6432, 0.9843, 0.6788, 0.9666, 0.8456, 0.9248, 0.6432])
me_cylinder_004.materials.append(mat_lehdet)
me_cylinder_004.update()

# ---- objects
ob_cube = bpy.data.objects.new('Cube', me_cube_001)
ob_cylinder = bpy.data.objects.new('Cylinder', me_cylinder)
ob_cylinder_001 = bpy.data.objects.new('Cylinder.001', me_cylinder_001)
ob_cylinder_002 = bpy.data.objects.new('Cylinder.002', me_cylinder_002)
ob_cylinder_003 = bpy.data.objects.new('Cylinder.003', me_cylinder_003)
ob_cylinder_004 = bpy.data.objects.new('Cylinder.004', me_cylinder_004)

# ---- transforms, parenting, visibility, modifiers, constraints
ob_cube.location = (0.0, 0.0, 0.3)
ob_cube.scale = (0.2709, 0.2709, 0.2244)
ob_cylinder.location = (0.0, 0.0, 2.975)
ob_cylinder.scale = (1.0, 1.0, 1.442)
ob_cylinder_001.location = (0.0, 0.0, 3.929)
ob_cylinder_001.scale = (0.8178, 0.8178, 1.179)
ob_cylinder_002.location = (-0.03275, 0.01039, 3.455)
ob_cylinder_002.rotation_euler = (0.0, -0.0, -1.782)
ob_cylinder_002.scale = (0.8652, 0.8652, 1.248)
ob_cylinder_003.location = (-0.03275, 0.01039, 2.895)
ob_cylinder_003.rotation_euler = (0.0, -0.0, -2.261)
ob_cylinder_003.scale = (0.9011, 0.9011, 1.299)
ob_cylinder_004.location = (-0.03275, 0.01039, 2.328)
ob_cylinder_004.rotation_euler = (0.0, -0.0, -1.836)
ob_cylinder_004.scale = (1.046, 1.046, 1.508)

# ---- collection membership
col_collection.objects.link(ob_cube)
col_collection.objects.link(ob_cylinder)
col_collection.objects.link(ob_cylinder_001)
col_collection.objects.link(ob_cylinder_002)
col_collection.objects.link(ob_cylinder_003)
col_collection.objects.link(ob_cylinder_004)

# ---- scene / render settings (as saved in the file)
scene.frame_start = 1; scene.frame_end = 250; scene.frame_set(1)
scene.render.engine = 'BLENDER_EEVEE_NEXT'
scene.cycles.sampling_pattern = 'TABULATED_SOBOL'
scene.view_settings.view_transform = 'Filmic'
bpy.context.view_layer.update()

# ---- added for rendering (the .blend has no active camera and no usable light): camera, sun
cam_auto = bpy.data.cameras.new('AutoCamera')
cam_auto.lens = 50.0
cam_auto.sensor_width = 36.0
cam_auto.clip_end = 1000.0
ob_auto_camera = bpy.data.objects.new('AutoCamera', cam_auto)
scene.collection.objects.link(ob_auto_camera)
ob_auto_camera.location = (5.70254, -6.92367, 7.21403)
ob_auto_camera.rotation_euler = (1.09748, -7.21219e-08, 0.694738)
scene.camera = ob_auto_camera
light_auto_sun = bpy.data.lights.new('AutoSun', 'SUN')
light_auto_sun.energy = 3.0
light_auto_sun.angle = 0.0523599
ob_auto_sun = bpy.data.objects.new('AutoSun', light_auto_sun)
scene.collection.objects.link(ob_auto_sun)
ob_auto_sun.rotation_euler = (0.872665, 0.174533, 0.523599)
bpy.context.view_layer.update()
